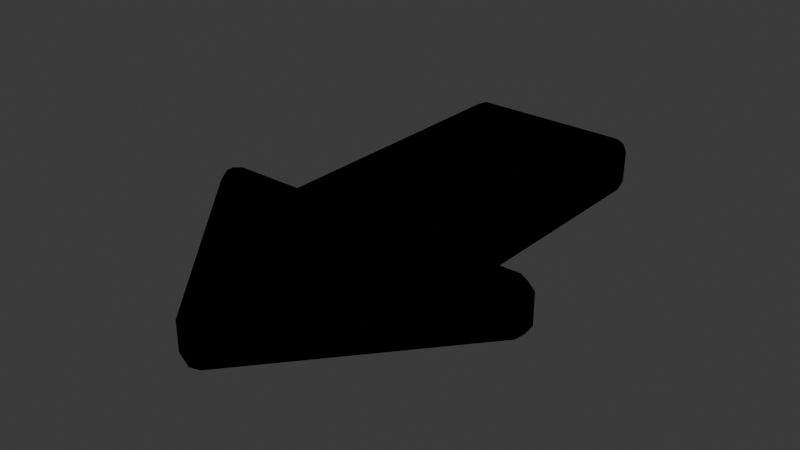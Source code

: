 # Source: Arrow.blend  (saved by Blender 4.3.34; exported with 4.5.12 LTS)
import bpy
from mathutils import Matrix  # noqa: F401  (used for matrix-valued properties, if any)

bpy.ops.wm.read_factory_settings(use_empty=True)
scene = bpy.context.scene
scene.name = 'Scene'

# ---- collections
col_collection = bpy.data.collections.new('Collection'); scene.collection.children.link(col_collection)

# ---- materials (node trees are filled in below, after node groups)
mat_material_001 = bpy.data.materials.new('Material.001')
mat_outline = bpy.data.materials.new('Outline')
mat_outline.use_backface_culling_lightprobe_volume = False
mat_outline.use_transparent_shadow = False
mat_outline.diffuse_color = (0.0, 0.0, 0.0, 1.0)

# ---- material node trees
mat_material_001.use_nodes = True; mat_material_001.node_tree.nodes.clear()
_N = mat_material_001.node_tree.nodes; _L = mat_material_001.node_tree.links
n0 = _N.new('ShaderNodeBsdfPrincipled'); n0.name = 'Principled BSDF'; n0.location = (10, 300)
n0.inputs[0].default_value = (0.00875, 0.8003, 0.153, 1.0)
n0.inputs[2].default_value = 0.8789
n1 = _N.new('ShaderNodeOutputMaterial'); n1.name = 'Material Output'; n1.location = (300, 300)
_L.new(n0.outputs[0], n1.inputs[0])
n1.is_active_output = True
mat_outline.use_nodes = True; mat_outline.node_tree.nodes.clear()
_N = mat_outline.node_tree.nodes; _L = mat_outline.node_tree.links
n0 = _N.new('ShaderNodeOutputMaterial'); n0.name = 'Material Output'; n0.location = (300, 300)
n1 = _N.new('ShaderNodeEmission'); n1.name = 'Emission'; n1.location = (10, 300)
n1.inputs[0].default_value = (0.0, 0.0, 0.0, 1.0)
_L.new(n1.outputs[0], n0.inputs[0])
n0.is_active_output = True

# ---- world
world_world = bpy.data.worlds.new('World'); scene.world = world_world
world_world.use_nodes = True; world_world.node_tree.nodes.clear()
_N = world_world.node_tree.nodes; _L = world_world.node_tree.links
n0 = _N.new('ShaderNodeOutputWorld'); n0.name = 'World Output'; n0.location = (300, 300)
n1 = _N.new('ShaderNodeBackground'); n1.name = 'Background'; n1.location = (10, 300)
n1.inputs[0].default_value = (0.05088, 0.05088, 0.05088, 1.0)
_L.new(n1.outputs[0], n0.inputs[0])
n0.is_active_output = True
world_world.color = (0.05088, 0.05088, 0.05088)
world_world.sun_shadow_jitter_overblur = 0.0

# ---- meshes
me_plane = bpy.data.meshes.new('Plane')
me_plane.from_pydata([(-0.01381, 0.007619, 0.02143), (0.0, 0.02448, 0.0), (0.01381, 0.007619, 0.02143), (-0.009767, 0.01266, 0.006276), (9.313e-10, 0.005186, 0.009057), (0.009767, 0.01266, 0.006276), (1.863e-09, 0.0007344, 0.02143), (0.3119, 1.991, 0.02143), (0.3333, 1.97, 0.02143), (0.3119, 1.97, 0.0), (0.3271, 1.985, 0.02143), (0.3243, 1.982, 0.009057), (0.3271, 1.97, 0.006276), (0.3119, 1.985, 0.006276), (-0.3119, 1.991, 0.02143), (-0.3119, 1.97, 0.0), (-0.3333, 1.97, 0.02143), (-0.3119, 1.985, 0.006276), (-0.3243, 1.982, 0.009057), (-0.3271, 1.97, 0.006276), (-0.3271, 1.985, 0.02143), (-0.6654, 0.7804, 0.02143), (-0.6577, 0.7968, 0.02143), (-0.6331, 0.7753, 0.0), (-0.6711, 0.793, 0.02143), (-0.662, 0.7888, 0.009057), (-0.6483, 0.7895, 0.006276), (-0.6537, 0.7779, 0.006276), (0.6654, 0.7804, 0.02143), (0.6331, 0.7753, 0.0), (0.6577, 0.7968, 0.02143), (0.6537, 0.7779, 0.006276), (0.662, 0.7888, 0.009057), (0.6483, 0.7895, 0.006276), (0.6711, 0.793, 0.02143), (-0.3333, 0.8182, 0.02143), (-0.3119, 0.7753, 0.0), (-0.3548, 0.7968, 0.02143), (-0.3271, 0.7968, 0.006276), (-0.3333, 0.7968, 0.009056), (-0.3333, 0.7905, 0.006276), (-0.3396, 0.8031, 0.02143), (0.3333, 0.8182, 0.02143), (0.3548, 0.7968, 0.02143), (0.3119, 0.7753, 0.0), (0.3396, 0.8031, 0.02143), (0.3333, 0.7968, 0.009056), (0.3333, 0.7905, 0.006276), (0.3271, 0.7968, 0.006276), (-0.01381, 0.007619, 0.1196), (0.01381, 0.007619, 0.1196), (0.0, 0.02448, 0.141), (-1.863e-09, 0.0007343, 0.1196), (-7.872e-10, 0.005186, 0.1319), (0.009767, 0.01266, 0.1347), (-0.009767, 0.01266, 0.1347), (0.3119, 1.991, 0.1196), (0.3119, 1.97, 0.141), (0.3333, 1.97, 0.1196), (0.3119, 1.985, 0.1347), (0.3243, 1.982, 0.1319), (0.3271, 1.97, 0.1347), (0.3271, 1.985, 0.1196), (-0.3119, 1.991, 0.1196), (-0.3333, 1.97, 0.1196), (-0.3119, 1.97, 0.141), (-0.3271, 1.985, 0.1196), (-0.3243, 1.982, 0.1319), (-0.3271, 1.97, 0.1347), (-0.3119, 1.985, 0.1347), (-0.6654, 0.7804, 0.1196), (-0.6331, 0.7753, 0.141), (-0.6577, 0.7968, 0.1196), (-0.6537, 0.7779, 0.1347), (-0.662, 0.7888, 0.1319), (-0.6483, 0.7895, 0.1347), (-0.6711, 0.793, 0.1196), (0.6654, 0.7804, 0.1196), (0.6577, 0.7968, 0.1196), (0.6331, 0.7753, 0.141), (0.6711, 0.793, 0.1196), (0.662, 0.7888, 0.1319), (0.6483, 0.7895, 0.1347), (0.6537, 0.7779, 0.1347), (-0.3333, 0.8182, 0.1196), (-0.3548, 0.7968, 0.1196), (-0.3119, 0.7753, 0.141), (-0.3396, 0.8031, 0.1196), (-0.3333, 0.7968, 0.1319), (-0.3333, 0.7905, 0.1347), (-0.3271, 0.7968, 0.1347), (0.3333, 0.8182, 0.1196), (0.3119, 0.7753, 0.141), (0.3548, 0.7968, 0.1196), (0.3271, 0.7968, 0.1347), (0.3333, 0.7968, 0.1319), (0.3333, 0.7905, 0.1347), (0.3396, 0.8031, 0.1196), (-0.04702, -0.03374, 0.01104), (-2.727e-09, 0.01149, -0.05246), (0.04702, -0.03374, 0.01104), (-0.03148, -0.0183, -0.03234), (-1.643e-09, -0.03812, -0.02328), (0.03148, -0.0183, -0.03234), (3.711e-09, -0.05233, 0.01118), (0.3216, 2.044, 0.01173), (0.3856, 1.98, 0.01173), (0.3216, 1.98, -0.05228), (0.3647, 2.023, 0.0121), (0.3555, 2.013, -0.02215), (0.3647, 1.979, -0.03137), (0.3212, 2.023, -0.03137), (-0.3216, 2.044, 0.01173), (-0.3216, 1.98, -0.05228), (-0.3856, 1.98, 0.01173), (-0.3212, 2.023, -0.03137), (-0.3555, 2.013, -0.02215), (-0.3647, 1.979, -0.03137), (-0.3647, 2.023, 0.0121), (-0.7098, 0.7524, 0.008826), (-0.665, 0.8488, 0.00883), (-0.641, 0.779, -0.05333), (-0.7177, 0.8147, 0.004622), (-0.694, 0.8037, -0.03187), (-0.6558, 0.8218, -0.03639), (-0.6832, 0.7628, -0.03639), (0.7098, 0.7524, 0.008826), (0.641, 0.779, -0.05333), (0.665, 0.8488, 0.00883), (0.6832, 0.7628, -0.03639), (0.694, 0.8037, -0.03187), (0.6558, 0.8218, -0.03639), (0.7177, 0.8147, 0.004622), (-0.385, 0.8265, 0.007843), (-0.3146, 0.7781, -0.0539), (-0.3631, 0.8482, 0.007206), (-0.3508, 0.8046, -0.04162), (-0.3578, 0.8212, -0.03248), (-0.3412, 0.8144, -0.04156), (-0.3745, 0.838, -0.000521), (0.385, 0.8265, 0.007843), (0.3631, 0.8482, 0.007206), (0.3146, 0.7781, -0.0539), (0.3745, 0.838, -0.000521), (0.3578, 0.8212, -0.03248), (0.3412, 0.8144, -0.04156), (0.3508, 0.8046, -0.04162), (-0.04702, -0.03374, 0.1299), (0.04702, -0.03374, 0.1299), (-4.363e-09, 0.01149, 0.1934), (-1.436e-11, -0.05233, 0.1298), (1.143e-09, -0.03812, 0.1643), (0.03148, -0.0183, 0.1733), (-0.03148, -0.0183, 0.1733), (0.3216, 2.044, 0.1292), (0.3216, 1.98, 0.1933), (0.3856, 1.98, 0.1292), (0.3212, 2.023, 0.1723), (0.3555, 2.013, 0.1631), (0.3647, 1.979, 0.1723), (0.3647, 2.023, 0.1289), (-0.3216, 2.044, 0.1292), (-0.3856, 1.98, 0.1292), (-0.3216, 1.98, 0.1933), (-0.3647, 2.023, 0.1289), (-0.3555, 2.013, 0.1631), (-0.3647, 1.979, 0.1723), (-0.3212, 2.023, 0.1723), (-0.7098, 0.7524, 0.1322), (-0.641, 0.779, 0.1943), (-0.665, 0.8488, 0.1321), (-0.6832, 0.7628, 0.1774), (-0.694, 0.8037, 0.1729), (-0.6558, 0.8218, 0.1774), (-0.7177, 0.8147, 0.1364), (0.7098, 0.7524, 0.1322), (0.665, 0.8488, 0.1321), (0.641, 0.779, 0.1943), (0.7177, 0.8147, 0.1364), (0.694, 0.8037, 0.1729), (0.6558, 0.8218, 0.1774), (0.6832, 0.7628, 0.1774), (-0.385, 0.8265, 0.1331), (-0.3631, 0.8482, 0.1338), (-0.3146, 0.7781, 0.1949), (-0.3745, 0.838, 0.1415), (-0.3578, 0.8212, 0.1735), (-0.3412, 0.8144, 0.1825), (-0.3508, 0.8046, 0.1826), (0.385, 0.8265, 0.1331), (0.3146, 0.7781, 0.1949), (0.3631, 0.8482, 0.1338), (0.3508, 0.8046, 0.1826), (0.3578, 0.8212, 0.1735), (0.3412, 0.8144, 0.1825), (0.3745, 0.838, 0.1415)], [], [(42, 8, 58, 91), (7, 14, 63, 56), (1, 44, 29), (2, 28, 77, 50), (51, 79, 92), (51, 92, 86), (86, 92, 57, 65), (51, 86, 71), (37, 22, 72, 85), (1, 36, 44), (30, 43, 93, 78), (21, 0, 49, 70), (16, 35, 84, 64), (36, 15, 9, 44), (0, 3, 4, 6), (1, 5, 4, 3), (2, 6, 4, 5), (7, 10, 11, 13), (8, 12, 11, 10), (9, 13, 11, 12), (14, 17, 18, 20), (15, 19, 18, 17), (16, 20, 18, 19), (21, 24, 25, 27), (22, 26, 25, 24), (23, 27, 25, 26), (28, 31, 32, 34), (29, 33, 32, 31), (30, 34, 32, 33), (35, 38, 39, 41), (36, 40, 39, 38), (37, 41, 39, 40), (42, 45, 46, 48), (43, 47, 46, 45), (44, 48, 46, 47), (49, 52, 53, 55), (50, 54, 53, 52), (51, 55, 53, 54), (56, 59, 60, 62), (57, 61, 60, 59), (58, 62, 60, 61), (63, 66, 67, 69), (64, 68, 67, 66), (65, 69, 67, 68), (70, 73, 74, 76), (71, 75, 74, 73), (72, 76, 74, 75), (77, 80, 81, 83), (78, 82, 81, 80), (79, 83, 81, 82), (84, 87, 88, 90), (85, 89, 88, 87), (86, 90, 88, 89), (91, 94, 95, 97), (92, 96, 95, 94), (93, 97, 95, 96), (23, 1, 3, 27), (27, 3, 0, 21), (9, 15, 17, 13), (13, 17, 14, 7), (35, 16, 19, 38), (38, 19, 15, 36), (44, 9, 12, 48), (48, 12, 8, 42), (1, 29, 31, 5), (5, 31, 28, 2), (36, 23, 26, 40), (40, 26, 22, 37), (29, 44, 47, 33), (33, 47, 43, 30), (70, 49, 55, 73), (73, 55, 51, 71), (56, 63, 69, 59), (59, 69, 65, 57), (86, 65, 68, 90), (90, 68, 64, 84), (91, 58, 61, 94), (94, 61, 57, 92), (50, 77, 83, 54), (54, 83, 79, 51), (85, 72, 75, 89), (89, 75, 71, 86), (78, 93, 96, 82), (82, 96, 92, 79), (42, 91, 97, 45), (45, 97, 93, 43), (77, 28, 34, 80), (80, 34, 30, 78), (37, 85, 87, 41), (41, 87, 84, 35), (63, 14, 20, 66), (66, 20, 16, 64), (2, 50, 52, 6), (6, 52, 49, 0), (72, 22, 24, 76), (76, 24, 21, 70), (7, 56, 62, 10), (10, 62, 58, 8), (1, 23, 36), (140, 189, 156, 106), (105, 154, 161, 112), (99, 127, 142), (100, 148, 175, 126), (149, 190, 177), (149, 184, 190), (184, 163, 155, 190), (149, 169, 184), (135, 183, 170, 120), (99, 142, 134), (128, 176, 191, 141), (119, 168, 147, 98), (114, 162, 182, 133), (134, 142, 107, 113), (98, 104, 102, 101), (99, 101, 102, 103), (100, 103, 102, 104), (105, 111, 109, 108), (106, 108, 109, 110), (107, 110, 109, 111), (112, 118, 116, 115), (113, 115, 116, 117), (114, 117, 116, 118), (119, 125, 123, 122), (120, 122, 123, 124), (121, 124, 123, 125), (126, 132, 130, 129), (127, 129, 130, 131), (128, 131, 130, 132), (133, 139, 137, 136), (134, 136, 137, 138), (135, 138, 137, 139), (140, 146, 144, 143), (141, 143, 144, 145), (142, 145, 144, 146), (147, 153, 151, 150), (148, 150, 151, 152), (149, 152, 151, 153), (154, 160, 158, 157), (155, 157, 158, 159), (156, 159, 158, 160), (161, 167, 165, 164), (162, 164, 165, 166), (163, 166, 165, 167), (168, 174, 172, 171), (169, 171, 172, 173), (170, 173, 172, 174), (175, 181, 179, 178), (176, 178, 179, 180), (177, 180, 179, 181), (182, 188, 186, 185), (183, 185, 186, 187), (184, 187, 186, 188), (189, 195, 193, 192), (190, 192, 193, 194), (191, 194, 193, 195), (121, 125, 101, 99), (125, 119, 98, 101), (107, 111, 115, 113), (111, 105, 112, 115), (133, 136, 117, 114), (136, 134, 113, 117), (142, 146, 110, 107), (146, 140, 106, 110), (99, 103, 129, 127), (103, 100, 126, 129), (134, 138, 124, 121), (138, 135, 120, 124), (127, 131, 145, 142), (131, 128, 141, 145), (168, 171, 153, 147), (171, 169, 149, 153), (154, 157, 167, 161), (157, 155, 163, 167), (184, 188, 166, 163), (188, 182, 162, 166), (189, 192, 159, 156), (192, 190, 155, 159), (148, 152, 181, 175), (152, 149, 177, 181), (183, 187, 173, 170), (187, 184, 169, 173), (176, 180, 194, 191), (180, 177, 190, 194), (140, 143, 195, 189), (143, 141, 191, 195), (175, 178, 132, 126), (178, 176, 128, 132), (135, 139, 185, 183), (139, 133, 182, 185), (161, 164, 118, 112), (164, 162, 114, 118), (100, 104, 150, 148), (104, 98, 147, 150), (170, 174, 122, 120), (174, 168, 119, 122), (105, 108, 160, 154), (108, 106, 156, 160), (99, 134, 121)])
me_plane.polygons.foreach_set('use_smooth', [True] * 198)
me_plane.polygons.foreach_set('material_index', [0, 0, 0, 0, 0, 0, 0, 0, 0, 0, 0, 0, 0, 0, 0, 0, 0, 0, 0, 0, 0, 0, 0, 0, 0, 0, 0, 0, 0, 0, 0, 0, 0, 0, 0, 0, 0, 0, 0, 0, 0, 0, 0, 0, 0, 0, 0, 0, 0, 0, 0, 0, 0, 0, 0, 0, 0, 0, 0, 0, 0, 0, 0, 0, 0, 0, 0, 0, 0, 0, 0, 0, 0, 0, 0, 0, 0, 0, 0, 0, 0, 0, 0, 0, 0, 0, 0, 0, 0, 0, 0, 0, 0, 0, 0, 0, 0, 0, 0, 1, 1, 1, 1, 1, 1, 1, 1, 1, 1, 1, 1, 1, 1, 1, 1, 1, 1, 1, 1, 1, 1, 1, 1, 1, 1, 1, 1, 1, 1, 1, 1, 1, 1, 1, 1, 1, 1, 1, 1, 1, 1, 1, 1, 1, 1, 1, 1, 1, 1, 1, 1, 1, 1, 1, 1, 1, 1, 1, 1, 1, 1, 1, 1, 1, 1, 1, 1, 1, 1, 1, 1, 1, 1, 1, 1, 1, 1, 1, 1, 1, 1, 1, 1, 1, 1, 1, 1, 1, 1, 1, 1, 1, 1, 1, 1, 1, 1, 1])
_uv = me_plane.uv_layers.new(name='UVMap')
_uv.uv.foreach_set('vector', [0.6667, 0.3254, 0.6667, 0.9877, 0.6667, 0.9877, 0.6667, 0.3254, 0.656, 1.0, 0.344, 1.0, 0.344, 1.0, 0.656, 1.0, 0.973, 0.01292, 0.6634, 0.3047, 0.973, 0.3047, 1.0, 0.006366, 1.0, 0.3067, 1.0, 0.3067, 1.0, 0.006366, 0.973, 0.01292, 0.973, 0.3047, 0.6634, 0.3047, 0.6598, 0.01292, 0.6604, 0.3047, 0.3485, 0.3047, 0.344, 0.3007, 0.656, 0.3007, 0.656, 0.9877, 0.344, 0.9877, 0.3466, 0.01292, 0.3454, 0.3047, 0.03588, 0.3047, 0.3127, 0.313, 0.02065, 0.313, 0.02065, 0.313, 0.3127, 0.313, 0.6598, 0.01292, 0.3485, 0.3047, 0.6604, 0.3047, 0.9793, 0.313, 0.6873, 0.313, 0.6873, 0.313, 0.9793, 0.313, 0.006779, 0.3067, 0.3266, 0.006366, 0.3266, 0.006366, 0.006779, 0.3067, 0.3333, 0.9877, 0.3333, 0.3254, 0.3333, 0.3254, 0.3333, 0.9877, 0.344, 0.3007, 0.344, 0.9877, 0.656, 0.9877, 0.656, 0.3007, 0.3266, 0.006366, 0.3262, 0.006736, 0.33, 0.003168, 0.3333, 0.0, 0.973, 0.01292, 1.0, 0.006736, 1.0, 0.003168, 0.9718, 0.006736, 1.0, 0.006366, 1.0, 0.0, 1.0, 0.0, 1.0, 0.006736, 0.656, 1.0, 0.6667, 1.0, 0.6652, 0.9983, 0.656, 1.0, 0.6667, 0.9877, 0.6667, 0.9877, 0.6652, 0.9983, 0.6667, 1.0, 0.656, 0.9877, 0.656, 1.0, 0.6652, 0.9983, 0.6667, 0.9877, 0.344, 1.0, 0.344, 1.0, 0.3348, 0.9983, 0.3333, 1.0, 0.344, 0.9877, 0.3333, 0.9877, 0.3348, 0.9983, 0.344, 1.0, 0.3333, 0.9877, 0.3333, 1.0, 0.3348, 0.9983, 0.3333, 0.9877, 0.006779, 0.3067, 0.0, 0.313, 0.007335, 0.3113, 0.009776, 0.3039, 0.02065, 0.313, 0.02978, 0.313, 0.007335, 0.3113, 0.0, 0.313, 0.03588, 0.3047, 0.009776, 0.3039, 0.007335, 0.3113, 0.02978, 0.313, 1.0, 0.3067, 1.0, 0.3039, 0.9945, 0.3113, 1.0, 0.313, 0.973, 0.3047, 0.9702, 0.313, 0.9945, 0.3113, 1.0, 0.3039, 0.9793, 0.313, 1.0, 0.313, 0.9945, 0.3113, 0.9702, 0.313, 0.3333, 0.3254, 0.3333, 0.313, 0.3333, 0.313, 0.3333, 0.313, 0.3454, 0.3047, 0.3333, 0.313, 0.3333, 0.313, 0.3333, 0.313, 0.3127, 0.313, 0.3333, 0.313, 0.3333, 0.313, 0.3333, 0.313, 0.6667, 0.3254, 0.6667, 0.313, 0.6667, 0.313, 0.6667, 0.313, 0.6873, 0.313, 0.6667, 0.313, 0.6667, 0.313, 0.6667, 0.313, 0.656, 0.3007, 0.6667, 0.313, 0.6667, 0.313, 0.6667, 0.313, 0.3266, 0.006366, 0.3333, 0.0, 0.3333, 0.0, 0.3262, 0.006736, 1.0, 0.006366, 1.0, 0.006736, 1.0, 0.003168, 1.0, 0.0, 0.3466, 0.01292, 0.3262, 0.006736, 0.33, 0.003168, 0.3543, 0.006736, 0.656, 1.0, 0.656, 1.0, 0.6652, 0.9983, 0.6667, 1.0, 0.656, 0.9877, 0.6667, 0.9877, 0.6652, 0.9983, 0.656, 1.0, 0.6667, 0.9877, 0.6667, 1.0, 0.6652, 0.9983, 0.6667, 0.9877, 0.344, 1.0, 0.3333, 1.0, 0.3348, 0.9983, 0.344, 1.0, 0.3333, 0.9877, 0.3333, 0.9877, 0.3348, 0.9983, 0.3333, 1.0, 0.344, 0.9877, 0.344, 1.0, 0.3348, 0.9983, 0.3333, 0.9877, 0.006779, 0.3067, 0.009776, 0.3039, 0.007335, 0.3113, 0.0, 0.313, 0.03588, 0.3047, 0.02978, 0.313, 0.007335, 0.3113, 0.009776, 0.3039, 0.02065, 0.313, 0.0, 0.313, 0.007335, 0.3113, 0.02978, 0.313, 1.0, 0.3067, 1.0, 0.313, 0.9945, 0.3113, 1.0, 0.3039, 0.9793, 0.313, 0.9702, 0.313, 0.9945, 0.3113, 1.0, 0.313, 0.973, 0.3047, 1.0, 0.3039, 0.9945, 0.3113, 0.9702, 0.313, 0.3333, 0.3254, 0.3333, 0.313, 0.3333, 0.313, 0.3333, 0.313, 0.3127, 0.313, 0.3333, 0.313, 0.3333, 0.313, 0.3333, 0.313, 0.344, 0.3007, 0.3333, 0.313, 0.3333, 0.313, 0.3333, 0.313, 0.6667, 0.3254, 0.6667, 0.313, 0.6667, 0.313, 0.6667, 0.313, 0.6634, 0.3047, 0.6667, 0.313, 0.6667, 0.313, 0.6667, 0.313, 0.6873, 0.313, 0.6667, 0.313, 0.6667, 0.313, 0.6667, 0.313, 0.03588, 0.3047, 0.3466, 0.01292, 0.3262, 0.006736, 0.009776, 0.3039, 0.009776, 0.3039, 0.3262, 0.006736, 0.3266, 0.006366, 0.006779, 0.3067, 0.656, 0.9877, 0.344, 0.9877, 0.344, 1.0, 0.656, 1.0, 0.656, 1.0, 0.344, 1.0, 0.344, 1.0, 0.656, 1.0, 0.3333, 0.3254, 0.3333, 0.9877, 0.3333, 0.9877, 0.3333, 0.313, 0.3333, 0.313, 0.3333, 0.9877, 0.344, 0.9877, 0.344, 0.3007, 0.656, 0.3007, 0.656, 0.9877, 0.6667, 0.9877, 0.6667, 0.313, 0.6667, 0.313, 0.6667, 0.9877, 0.6667, 0.9877, 0.6667, 0.3254, 0.973, 0.01292, 0.973, 0.3047, 1.0, 0.3039, 1.0, 0.006736, 1.0, 0.006736, 1.0, 0.3039, 1.0, 0.3067, 1.0, 0.006366, 0.3454, 0.3047, 0.03588, 0.3047, 0.02978, 0.313, 0.3333, 0.313, 0.3333, 0.313, 0.02978, 0.313, 0.02065, 0.313, 0.3127, 0.313, 0.973, 0.3047, 0.6634, 0.3047, 0.6667, 0.313, 0.9702, 0.313, 0.9702, 0.313, 0.6667, 0.313, 0.6873, 0.313, 0.9793, 0.313, 0.006779, 0.3067, 0.3266, 0.006366, 0.3262, 0.006736, 0.009776, 0.3039, 0.009776, 0.3039, 0.3262, 0.006736, 0.3466, 0.01292, 0.03588, 0.3047, 0.656, 1.0, 0.344, 1.0, 0.344, 1.0, 0.656, 1.0, 0.656, 1.0, 0.344, 1.0, 0.344, 0.9877, 0.656, 0.9877, 0.344, 0.3007, 0.344, 0.9877, 0.3333, 0.9877, 0.3333, 0.313, 0.3333, 0.313, 0.3333, 0.9877, 0.3333, 0.9877, 0.3333, 0.3254, 0.6667, 0.3254, 0.6667, 0.9877, 0.6667, 0.9877, 0.6667, 0.313, 0.6667, 0.313, 0.6667, 0.9877, 0.656, 0.9877, 0.656, 0.3007, 1.0, 0.006366, 1.0, 0.3067, 1.0, 0.3039, 1.0, 0.006736, 1.0, 0.006736, 1.0, 0.3039, 0.973, 0.3047, 0.973, 0.01292, 0.3127, 0.313, 0.02065, 0.313, 0.02978, 0.313, 0.3333, 0.313, 0.3333, 0.313, 0.02978, 0.313, 0.03588, 0.3047, 0.3454, 0.3047, 0.9793, 0.313, 0.6873, 0.313, 0.6667, 0.313, 0.9702, 0.313, 0.9702, 0.313, 0.6667, 0.313, 0.6634, 0.3047, 0.973, 0.3047, 0.6667, 0.3254, 0.6667, 0.3254, 0.6667, 0.313, 0.6667, 0.313, 0.6667, 0.313, 0.6667, 0.313, 0.6873, 0.313, 0.6873, 0.313, 1.0, 0.3067, 1.0, 0.3067, 1.0, 0.313, 1.0, 0.313, 1.0, 0.313, 1.0, 0.313, 0.9793, 0.313, 0.9793, 0.313, 0.3127, 0.313, 0.3127, 0.313, 0.3333, 0.313, 0.3333, 0.313, 0.3333, 0.313, 0.3333, 0.313, 0.3333, 0.3254, 0.3333, 0.3254, 0.344, 1.0, 0.344, 1.0, 0.3333, 1.0, 0.3333, 1.0, 0.3333, 1.0, 0.3333, 1.0, 0.3333, 0.9877, 0.3333, 0.9877, 1.0, 0.006366, 1.0, 0.006366, 1.0, 0.0, 1.0, 0.0, 0.3333, 0.0, 0.3333, 0.0, 0.3266, 0.006366, 0.3266, 0.006366, 0.02065, 0.313, 0.02065, 0.313, 0.0, 0.313, 0.0, 0.313, 0.0, 0.313, 0.0, 0.313, 0.006779, 0.3067, 0.006779, 0.3067, 0.656, 1.0, 0.656, 1.0, 0.6667, 1.0, 0.6667, 1.0, 0.6667, 1.0, 0.6667, 1.0, 0.6667, 0.9877, 0.6667, 0.9877, 0.3466, 0.01292, 0.03588, 0.3047, 0.3454, 0.3047, 0.6667, 0.3254, 0.6667, 0.3254, 0.6667, 0.9877, 0.6667, 0.9877, 0.656, 1.0, 0.656, 1.0, 0.344, 1.0, 0.344, 1.0, 0.973, 0.01292, 0.973, 0.3047, 0.6634, 0.3047, 1.0, 0.006366, 1.0, 0.006366, 1.0, 0.3067, 1.0, 0.3067, 0.973, 0.01292, 0.6634, 0.3047, 0.973, 0.3047, 0.6598, 0.01292, 0.3485, 0.3047, 0.6604, 0.3047, 0.344, 0.3007, 0.344, 0.9877, 0.656, 0.9877, 0.656, 0.3007, 0.3466, 0.01292, 0.03588, 0.3047, 0.3454, 0.3047, 0.3127, 0.313, 0.3127, 0.313, 0.02065, 0.313, 0.02065, 0.313, 0.6598, 0.01292, 0.6604, 0.3047, 0.3485, 0.3047, 0.9793, 0.313, 0.9793, 0.313, 0.6873, 0.313, 0.6873, 0.313, 0.006779, 0.3067, 0.006779, 0.3067, 0.3266, 0.006366, 0.3266, 0.006366, 0.3333, 0.9877, 0.3333, 0.9877, 0.3333, 0.3254, 0.3333, 0.3254, 0.344, 0.3007, 0.656, 0.3007, 0.656, 0.9877, 0.344, 0.9877, 0.3266, 0.006366, 0.3333, 0.0, 0.33, 0.003168, 0.3262, 0.006736, 0.973, 0.01292, 0.9718, 0.006736, 1.0, 0.003168, 1.0, 0.006736, 1.0, 0.006366, 1.0, 0.006736, 1.0, 0.0, 1.0, 0.0, 0.656, 1.0, 0.656, 1.0, 0.6652, 0.9983, 0.6667, 1.0, 0.6667, 0.9877, 0.6667, 1.0, 0.6652, 0.9983, 0.6667, 0.9877, 0.656, 0.9877, 0.6667, 0.9877, 0.6652, 0.9983, 0.656, 1.0, 0.344, 1.0, 0.3333, 1.0, 0.3348, 0.9983, 0.344, 1.0, 0.344, 0.9877, 0.344, 1.0, 0.3348, 0.9983, 0.3333, 0.9877, 0.3333, 0.9877, 0.3333, 0.9877, 0.3348, 0.9983, 0.3333, 1.0, 0.006779, 0.3067, 0.009776, 0.3039, 0.007335, 0.3113, 0.0, 0.313, 0.02065, 0.313, 0.0, 0.313, 0.007335, 0.3113, 0.02978, 0.313, 0.03588, 0.3047, 0.02978, 0.313, 0.007335, 0.3113, 0.009776, 0.3039, 1.0, 0.3067, 1.0, 0.313, 0.9945, 0.3113, 1.0, 0.3039, 0.973, 0.3047, 1.0, 0.3039, 0.9945, 0.3113, 0.9702, 0.313, 0.9793, 0.313, 0.9702, 0.313, 0.9945, 0.3113, 1.0, 0.313, 0.3333, 0.3254, 0.3333, 0.313, 0.3333, 0.313, 0.3333, 0.313, 0.3454, 0.3047, 0.3333, 0.313, 0.3333, 0.313, 0.3333, 0.313, 0.3127, 0.313, 0.3333, 0.313, 0.3333, 0.313, 0.3333, 0.313, 0.6667, 0.3254, 0.6667, 0.313, 0.6667, 0.313, 0.6667, 0.313, 0.6873, 0.313, 0.6667, 0.313, 0.6667, 0.313, 0.6667, 0.313, 0.656, 0.3007, 0.6667, 0.313, 0.6667, 0.313, 0.6667, 0.313, 0.3266, 0.006366, 0.3262, 0.006736, 0.3333, 0.0, 0.3333, 0.0, 1.0, 0.006366, 1.0, 0.0, 1.0, 0.003168, 1.0, 0.006736, 0.3466, 0.01292, 0.3543, 0.006736, 0.33, 0.003168, 0.3262, 0.006736, 0.656, 1.0, 0.6667, 1.0, 0.6652, 0.9983, 0.656, 1.0, 0.656, 0.9877, 0.656, 1.0, 0.6652, 0.9983, 0.6667, 0.9877, 0.6667, 0.9877, 0.6667, 0.9877, 0.6652, 0.9983, 0.6667, 1.0, 0.344, 1.0, 0.344, 1.0, 0.3348, 0.9983, 0.3333, 1.0, 0.3333, 0.9877, 0.3333, 1.0, 0.3348, 0.9983, 0.3333, 0.9877, 0.344, 0.9877, 0.3333, 0.9877, 0.3348, 0.9983, 0.344, 1.0, 0.006779, 0.3067, 0.0, 0.313, 0.007335, 0.3113, 0.009776, 0.3039, 0.03588, 0.3047, 0.009776, 0.3039, 0.007335, 0.3113, 0.02978, 0.313, 0.02065, 0.313, 0.02978, 0.313, 0.007335, 0.3113, 0.0, 0.313, 1.0, 0.3067, 1.0, 0.3039, 0.9945, 0.3113, 1.0, 0.313, 0.9793, 0.313, 1.0, 0.313, 0.9945, 0.3113, 0.9702, 0.313, 0.973, 0.3047, 0.9702, 0.313, 0.9945, 0.3113, 1.0, 0.3039, 0.3333, 0.3254, 0.3333, 0.313, 0.3333, 0.313, 0.3333, 0.313, 0.3127, 0.313, 0.3333, 0.313, 0.3333, 0.313, 0.3333, 0.313, 0.344, 0.3007, 0.3333, 0.313, 0.3333, 0.313, 0.3333, 0.313, 0.6667, 0.3254, 0.6667, 0.313, 0.6667, 0.313, 0.6667, 0.313, 0.6634, 0.3047, 0.6667, 0.313, 0.6667, 0.313, 0.6667, 0.313, 0.6873, 0.313, 0.6667, 0.313, 0.6667, 0.313, 0.6667, 0.313, 0.03588, 0.3047, 0.009776, 0.3039, 0.3262, 0.006736, 0.3466, 0.01292, 0.009776, 0.3039, 0.006779, 0.3067, 0.3266, 0.006366, 0.3262, 0.006736, 0.656, 0.9877, 0.656, 1.0, 0.344, 1.0, 0.344, 0.9877, 0.656, 1.0, 0.656, 1.0, 0.344, 1.0, 0.344, 1.0, 0.3333, 0.3254, 0.3333, 0.313, 0.3333, 0.9877, 0.3333, 0.9877, 0.3333, 0.313, 0.344, 0.3007, 0.344, 0.9877, 0.3333, 0.9877, 0.656, 0.3007, 0.6667, 0.313, 0.6667, 0.9877, 0.656, 0.9877, 0.6667, 0.313, 0.6667, 0.3254, 0.6667, 0.9877, 0.6667, 0.9877, 0.973, 0.01292, 1.0, 0.006736, 1.0, 0.3039, 0.973, 0.3047, 1.0, 0.006736, 1.0, 0.006366, 1.0, 0.3067, 1.0, 0.3039, 0.3454, 0.3047, 0.3333, 0.313, 0.02978, 0.313, 0.03588, 0.3047, 0.3333, 0.313, 0.3127, 0.313, 0.02065, 0.313, 0.02978, 0.313, 0.973, 0.3047, 0.9702, 0.313, 0.6667, 0.313, 0.6634, 0.3047, 0.9702, 0.313, 0.9793, 0.313, 0.6873, 0.313, 0.6667, 0.313, 0.006779, 0.3067, 0.009776, 0.3039, 0.3262, 0.006736, 0.3266, 0.006366, 0.009776, 0.3039, 0.03588, 0.3047, 0.3466, 0.01292, 0.3262, 0.006736, 0.656, 1.0, 0.656, 1.0, 0.344, 1.0, 0.344, 1.0, 0.656, 1.0, 0.656, 0.9877, 0.344, 0.9877, 0.344, 1.0, 0.344, 0.3007, 0.3333, 0.313, 0.3333, 0.9877, 0.344, 0.9877, 0.3333, 0.313, 0.3333, 0.3254, 0.3333, 0.9877, 0.3333, 0.9877, 0.6667, 0.3254, 0.6667, 0.313, 0.6667, 0.9877, 0.6667, 0.9877, 0.6667, 0.313, 0.656, 0.3007, 0.656, 0.9877, 0.6667, 0.9877, 1.0, 0.006366, 1.0, 0.006736, 1.0, 0.3039, 1.0, 0.3067, 1.0, 0.006736, 0.973, 0.01292, 0.973, 0.3047, 1.0, 0.3039, 0.3127, 0.313, 0.3333, 0.313, 0.02978, 0.313, 0.02065, 0.313, 0.3333, 0.313, 0.3454, 0.3047, 0.03588, 0.3047, 0.02978, 0.313, 0.9793, 0.313, 0.9702, 0.313, 0.6667, 0.313, 0.6873, 0.313, 0.9702, 0.313, 0.973, 0.3047, 0.6634, 0.3047, 0.6667, 0.313, 0.6667, 0.3254, 0.6667, 0.313, 0.6667, 0.313, 0.6667, 0.3254, 0.6667, 0.313, 0.6873, 0.313, 0.6873, 0.313, 0.6667, 0.313, 1.0, 0.3067, 1.0, 0.313, 1.0, 0.313, 1.0, 0.3067, 1.0, 0.313, 0.9793, 0.313, 0.9793, 0.313, 1.0, 0.313, 0.3127, 0.313, 0.3333, 0.313, 0.3333, 0.313, 0.3127, 0.313, 0.3333, 0.313, 0.3333, 0.3254, 0.3333, 0.3254, 0.3333, 0.313, 0.344, 1.0, 0.3333, 1.0, 0.3333, 1.0, 0.344, 1.0, 0.3333, 1.0, 0.3333, 0.9877, 0.3333, 0.9877, 0.3333, 1.0, 1.0, 0.006366, 1.0, 0.0, 1.0, 0.0, 1.0, 0.006366, 0.3333, 0.0, 0.3266, 0.006366, 0.3266, 0.006366, 0.3333, 0.0, 0.02065, 0.313, 0.0, 0.313, 0.0, 0.313, 0.02065, 0.313, 0.0, 0.313, 0.006779, 0.3067, 0.006779, 0.3067, 0.0, 0.313, 0.656, 1.0, 0.6667, 1.0, 0.6667, 1.0, 0.656, 1.0, 0.6667, 1.0, 0.6667, 0.9877, 0.6667, 0.9877, 0.6667, 1.0, 0.3466, 0.01292, 0.3454, 0.3047, 0.03588, 0.3047])
me_plane.materials.append(mat_material_001)
me_plane.materials.append(mat_outline)
me_plane.update()

# ---- objects
ob_plane = bpy.data.objects.new('Plane', me_plane)

# ---- transforms, parenting, visibility, modifiers, constraints
ob_plane.location = (0.0, 0.0, 0.0)

# ---- collection membership
col_collection.objects.link(ob_plane)

# ---- scene / render settings (as saved in the file)
scene.frame_start = 1; scene.frame_end = 250; scene.frame_set(1)
scene.render.engine = 'BLENDER_EEVEE_NEXT'
bpy.context.view_layer.update()

# ---- added for rendering (the .blend has no active camera and no usable light): camera, sun
cam_auto = bpy.data.cameras.new('AutoCamera')
cam_auto.lens = 50.0
cam_auto.sensor_width = 36.0
cam_auto.clip_end = 1000.0
ob_auto_camera = bpy.data.objects.new('AutoCamera', cam_auto)
scene.collection.objects.link(ob_auto_camera)
ob_auto_camera.location = (2.36154, -1.83826, 1.95972)
ob_auto_camera.rotation_euler = (1.09748, -7.21219e-08, 0.694738)
scene.camera = ob_auto_camera
light_auto_sun = bpy.data.lights.new('AutoSun', 'SUN')
light_auto_sun.energy = 3.0
light_auto_sun.angle = 0.0523599
ob_auto_sun = bpy.data.objects.new('AutoSun', light_auto_sun)
scene.collection.objects.link(ob_auto_sun)
ob_auto_sun.rotation_euler = (0.872665, 0.174533, 0.523599)
bpy.context.view_layer.update()
